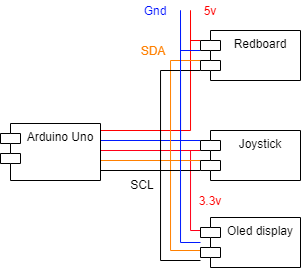

The diagram above was exported from draw.io. Its source (the exported page's mxGraphModel, read from the mxfile embedded in the PNG):
<mxGraphModel dx="813" dy="470" grid="1" gridSize="10" guides="1" tooltips="1" connect="1" arrows="1" fold="1" page="1" pageScale="1" pageWidth="850" pageHeight="1100" math="0" shadow="0">
  <root>
    <mxCell id="0" />
    <mxCell id="1" parent="0" />
    <mxCell id="2" style="edgeStyle=orthogonalEdgeStyle;rounded=0;orthogonalLoop=1;jettySize=auto;html=1;startArrow=none;startFill=0;endArrow=none;endFill=0;strokeColor=#FF0000;" edge="1" source="12" parent="1">
      <mxGeometry relative="1" as="geometry">
        <mxPoint x="870" y="140" as="targetPoint" />
        <mxPoint x="800" y="220" as="sourcePoint" />
        <Array as="points">
          <mxPoint x="870" y="260" />
        </Array>
      </mxGeometry>
    </mxCell>
    <mxCell id="3" style="edgeStyle=orthogonalEdgeStyle;rounded=0;orthogonalLoop=1;jettySize=auto;html=1;startArrow=none;startFill=0;endArrow=none;endFill=0;strokeColor=#001AFF;" edge="1" source="12" parent="1">
      <mxGeometry relative="1" as="geometry">
        <mxPoint x="860" y="150" as="targetPoint" />
        <Array as="points">
          <mxPoint x="860" y="270" />
        </Array>
      </mxGeometry>
    </mxCell>
    <mxCell id="4" style="edgeStyle=orthogonalEdgeStyle;rounded=0;orthogonalLoop=1;jettySize=auto;html=1;startArrow=none;startFill=0;endArrow=none;endFill=0;strokeColor=#FF0019;" edge="1" source="12" target="17" parent="1">
      <mxGeometry relative="1" as="geometry">
        <Array as="points">
          <mxPoint x="830" y="280" />
          <mxPoint x="830" y="280" />
        </Array>
      </mxGeometry>
    </mxCell>
    <mxCell id="5" style="edgeStyle=orthogonalEdgeStyle;rounded=0;orthogonalLoop=1;jettySize=auto;html=1;startArrow=none;startFill=0;endArrow=none;endFill=0;strokeColor=#FF0019;" edge="1" source="12" target="19" parent="1">
      <mxGeometry relative="1" as="geometry">
        <Array as="points">
          <mxPoint x="870" y="280" />
          <mxPoint x="870" y="360" />
        </Array>
      </mxGeometry>
    </mxCell>
    <mxCell id="6" style="edgeStyle=orthogonalEdgeStyle;rounded=0;orthogonalLoop=1;jettySize=auto;html=1;startArrow=none;startFill=0;endArrow=none;endFill=0;strokeColor=#FF8000;" edge="1" source="12" target="15" parent="1">
      <mxGeometry relative="1" as="geometry">
        <Array as="points">
          <mxPoint x="850" y="290" />
          <mxPoint x="850" y="190" />
        </Array>
      </mxGeometry>
    </mxCell>
    <mxCell id="7" style="edgeStyle=orthogonalEdgeStyle;rounded=0;orthogonalLoop=1;jettySize=auto;html=1;startArrow=none;startFill=0;endArrow=none;endFill=0;strokeColor=#FF8000;" edge="1" source="12" target="17" parent="1">
      <mxGeometry relative="1" as="geometry">
        <Array as="points">
          <mxPoint x="810" y="290" />
          <mxPoint x="810" y="290" />
        </Array>
      </mxGeometry>
    </mxCell>
    <mxCell id="8" style="edgeStyle=orthogonalEdgeStyle;rounded=0;orthogonalLoop=1;jettySize=auto;html=1;startArrow=none;startFill=0;endArrow=none;endFill=0;strokeColor=#FF8000;" edge="1" source="12" target="19" parent="1">
      <mxGeometry relative="1" as="geometry">
        <Array as="points">
          <mxPoint x="850" y="290" />
          <mxPoint x="850" y="380" />
        </Array>
      </mxGeometry>
    </mxCell>
    <mxCell id="9" style="edgeStyle=orthogonalEdgeStyle;rounded=0;orthogonalLoop=1;jettySize=auto;html=1;startArrow=none;startFill=0;endArrow=none;endFill=0;strokeColor=#000000;fontColor=#000000;" edge="1" source="12" target="15" parent="1">
      <mxGeometry relative="1" as="geometry">
        <Array as="points">
          <mxPoint x="840" y="300" />
          <mxPoint x="840" y="200" />
        </Array>
      </mxGeometry>
    </mxCell>
    <mxCell id="10" style="edgeStyle=orthogonalEdgeStyle;rounded=0;orthogonalLoop=1;jettySize=auto;html=1;startArrow=none;startFill=0;endArrow=none;endFill=0;strokeColor=#000000;fontColor=#000000;" edge="1" source="12" target="17" parent="1">
      <mxGeometry relative="1" as="geometry">
        <Array as="points">
          <mxPoint x="860" y="300" />
          <mxPoint x="860" y="300" />
        </Array>
      </mxGeometry>
    </mxCell>
    <mxCell id="11" style="edgeStyle=orthogonalEdgeStyle;rounded=0;orthogonalLoop=1;jettySize=auto;html=1;startArrow=none;startFill=0;endArrow=none;endFill=0;strokeColor=#000000;fontColor=#000000;" edge="1" source="12" target="19" parent="1">
      <mxGeometry relative="1" as="geometry">
        <Array as="points">
          <mxPoint x="840" y="300" />
          <mxPoint x="840" y="390" />
        </Array>
      </mxGeometry>
    </mxCell>
    <mxCell id="12" value="Arduino Uno" style="shape=module;align=left;spacingLeft=20;align=center;verticalAlign=top;" vertex="1" parent="1">
      <mxGeometry x="680" y="253" width="100" height="57" as="geometry" />
    </mxCell>
    <mxCell id="13" style="edgeStyle=orthogonalEdgeStyle;rounded=0;orthogonalLoop=1;jettySize=auto;html=1;startArrow=none;startFill=0;endArrow=none;endFill=0;strokeColor=#FF0000;" edge="1" source="15" parent="1">
      <mxGeometry relative="1" as="geometry">
        <mxPoint x="870" y="140" as="targetPoint" />
        <Array as="points">
          <mxPoint x="870" y="170" />
        </Array>
      </mxGeometry>
    </mxCell>
    <mxCell id="14" style="edgeStyle=orthogonalEdgeStyle;rounded=0;orthogonalLoop=1;jettySize=auto;html=1;startArrow=none;startFill=0;endArrow=none;endFill=0;strokeColor=#001AFF;" edge="1" source="15" parent="1">
      <mxGeometry relative="1" as="geometry">
        <mxPoint x="860" y="140" as="targetPoint" />
        <Array as="points">
          <mxPoint x="860" y="180" />
        </Array>
      </mxGeometry>
    </mxCell>
    <mxCell id="15" value="Redboard" style="shape=module;align=left;spacingLeft=20;align=center;verticalAlign=top;" vertex="1" parent="1">
      <mxGeometry x="880" y="160" width="100" height="50" as="geometry" />
    </mxCell>
    <mxCell id="16" style="edgeStyle=orthogonalEdgeStyle;rounded=0;orthogonalLoop=1;jettySize=auto;html=1;startArrow=none;startFill=0;endArrow=none;endFill=0;strokeColor=#001AFF;" edge="1" source="17" parent="1">
      <mxGeometry relative="1" as="geometry">
        <mxPoint x="860" y="150" as="targetPoint" />
        <Array as="points">
          <mxPoint x="860" y="270" />
        </Array>
      </mxGeometry>
    </mxCell>
    <mxCell id="17" value="Joystick" style="shape=module;align=left;spacingLeft=20;align=center;verticalAlign=top;" vertex="1" parent="1">
      <mxGeometry x="880" y="260" width="100" height="50" as="geometry" />
    </mxCell>
    <mxCell id="18" style="edgeStyle=orthogonalEdgeStyle;rounded=0;orthogonalLoop=1;jettySize=auto;html=1;startArrow=none;startFill=0;endArrow=none;endFill=0;strokeColor=#001AFF;" edge="1" source="19" parent="1">
      <mxGeometry relative="1" as="geometry">
        <mxPoint x="860" y="140" as="targetPoint" />
      </mxGeometry>
    </mxCell>
    <mxCell id="19" value="Oled display" style="shape=module;align=left;spacingLeft=20;align=center;verticalAlign=top;" vertex="1" parent="1">
      <mxGeometry x="880" y="347" width="100" height="50" as="geometry" />
    </mxCell>
    <mxCell id="20" value="5v" style="text;html=1;strokeColor=none;fillColor=none;align=center;verticalAlign=middle;whiteSpace=wrap;rounded=0;fontColor=#FF0000;" vertex="1" parent="1">
      <mxGeometry x="880" y="130" width="20" height="20" as="geometry" />
    </mxCell>
    <mxCell id="21" value="Gnd" style="text;html=1;strokeColor=none;fillColor=none;align=center;verticalAlign=middle;whiteSpace=wrap;rounded=0;fontColor=#0011FF;" vertex="1" parent="1">
      <mxGeometry x="820" y="130" width="30" height="20" as="geometry" />
    </mxCell>
    <mxCell id="22" value="3.3v" style="text;html=1;strokeColor=none;fillColor=none;align=center;verticalAlign=middle;whiteSpace=wrap;rounded=0;fontColor=#FF0000;" vertex="1" parent="1">
      <mxGeometry x="870" y="320" width="40" height="20" as="geometry" />
    </mxCell>
    <mxCell id="23" value="&lt;font color=&quot;#ff8000&quot;&gt;SDA&lt;/font&gt;" style="text;html=1;strokeColor=none;fillColor=none;align=center;verticalAlign=middle;whiteSpace=wrap;rounded=0;fontColor=#0011FF;" vertex="1" parent="1">
      <mxGeometry x="818" y="167" width="30" height="25" as="geometry" />
    </mxCell>
    <mxCell id="24" value="&lt;font&gt;SCL&lt;/font&gt;" style="text;html=1;strokeColor=none;fillColor=none;align=center;verticalAlign=middle;whiteSpace=wrap;rounded=0;fontColor=#000000;" vertex="1" parent="1">
      <mxGeometry x="807" y="304" width="30" height="20" as="geometry" />
    </mxCell>
  </root>
</mxGraphModel>